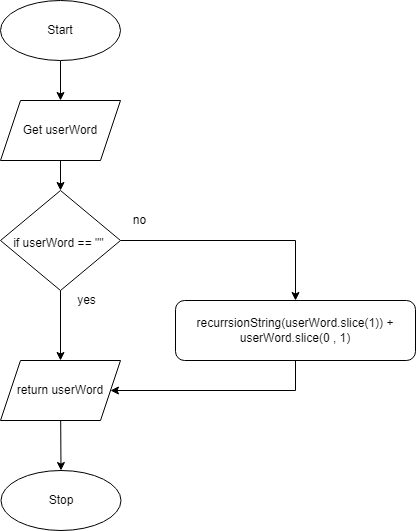

The diagram above was exported from draw.io. Its source (the exported page's mxGraphModel, read from the mxfile embedded in the PNG):
<mxGraphModel dx="1074" dy="692" grid="1" gridSize="10" guides="1" tooltips="1" connect="1" arrows="1" fold="1" page="1" pageScale="1" pageWidth="827" pageHeight="1169" math="0" shadow="0">
  <root>
    <mxCell id="0" />
    <mxCell id="1" parent="0" />
    <mxCell id="610" style="edgeStyle=none;html=1;entryX=0.5;entryY=0;entryDx=0;entryDy=0;" parent="1" source="558" target="609" edge="1">
      <mxGeometry relative="1" as="geometry" />
    </mxCell>
    <mxCell id="558" value="Start" style="ellipse;whiteSpace=wrap;html=1;" parent="1" vertex="1">
      <mxGeometry x="515" y="210" width="120" height="60" as="geometry" />
    </mxCell>
    <mxCell id="559" value="Stop" style="ellipse;whiteSpace=wrap;html=1;" parent="1" vertex="1">
      <mxGeometry x="515.5" y="680" width="120" height="60" as="geometry" />
    </mxCell>
    <mxCell id="569" style="edgeStyle=none;html=1;entryX=0.5;entryY=0;entryDx=0;entryDy=0;fontSize=12;" parent="1" source="571" target="604" edge="1">
      <mxGeometry relative="1" as="geometry">
        <mxPoint x="575" y="520" as="targetPoint" />
      </mxGeometry>
    </mxCell>
    <mxCell id="607" style="edgeStyle=none;html=1;entryX=0.5;entryY=0;entryDx=0;entryDy=0;rounded=0;" parent="1" source="571" target="606" edge="1">
      <mxGeometry relative="1" as="geometry">
        <Array as="points">
          <mxPoint x="810" y="450" />
        </Array>
      </mxGeometry>
    </mxCell>
    <mxCell id="571" value="&lt;font style=&quot;font-size: 12px&quot;&gt;if userWord == &quot;&quot;&amp;nbsp;&lt;/font&gt;" style="rhombus;whiteSpace=wrap;html=1;fontSize=22;" parent="1" vertex="1">
      <mxGeometry x="515" y="400" width="120" height="100" as="geometry" />
    </mxCell>
    <mxCell id="572" value="no" style="text;html=1;align=center;verticalAlign=middle;resizable=0;points=[];autosize=1;strokeColor=none;fillColor=none;fontSize=12;" parent="1" vertex="1">
      <mxGeometry x="639.39" y="420" width="30" height="20" as="geometry" />
    </mxCell>
    <mxCell id="573" value="yes" style="text;html=1;align=center;verticalAlign=middle;resizable=0;points=[];autosize=1;strokeColor=none;fillColor=none;fontSize=12;" parent="1" vertex="1">
      <mxGeometry x="586" y="500" width="30" height="20" as="geometry" />
    </mxCell>
    <mxCell id="605" style="edgeStyle=none;html=1;entryX=0.5;entryY=0;entryDx=0;entryDy=0;" parent="1" source="604" target="559" edge="1">
      <mxGeometry relative="1" as="geometry" />
    </mxCell>
    <mxCell id="604" value="return userWord" style="shape=parallelogram;perimeter=parallelogramPerimeter;whiteSpace=wrap;html=1;fixedSize=1;" parent="1" vertex="1">
      <mxGeometry x="515" y="570" width="120" height="60" as="geometry" />
    </mxCell>
    <mxCell id="608" style="edgeStyle=none;html=1;entryX=1;entryY=0.5;entryDx=0;entryDy=0;rounded=0;" parent="1" source="606" target="604" edge="1">
      <mxGeometry relative="1" as="geometry">
        <Array as="points">
          <mxPoint x="810" y="600" />
        </Array>
      </mxGeometry>
    </mxCell>
    <mxCell id="606" value="recurrsionString(userWord.slice(1)) + userWord.slice(0 , 1)" style="rounded=1;whiteSpace=wrap;html=1;" parent="1" vertex="1">
      <mxGeometry x="690" y="510" width="240" height="60" as="geometry" />
    </mxCell>
    <mxCell id="612" style="edgeStyle=none;html=1;entryX=0.5;entryY=0;entryDx=0;entryDy=0;" parent="1" source="609" target="571" edge="1">
      <mxGeometry relative="1" as="geometry" />
    </mxCell>
    <mxCell id="609" value="Get userWord" style="shape=parallelogram;perimeter=parallelogramPerimeter;whiteSpace=wrap;html=1;fixedSize=1;" parent="1" vertex="1">
      <mxGeometry x="515" y="310" width="120" height="60" as="geometry" />
    </mxCell>
  </root>
</mxGraphModel>